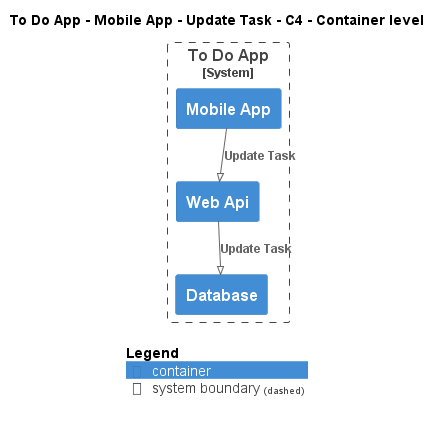

The diagram above was rendered by PlantUML. Its source (embedded in the PNG):
@startuml
!pragma layout smetana
!include ..\..\..\..\..\..\..\.c4s\C4_Container.puml

AddElementTag("c4interflow:lifecycle:new", $bgColor=green, $fontColor=#ffffff, $borderColor=green, $shadowing="False")
AddElementTag("c4interflow:lifecycle:changed", $bgColor=orange, $fontColor=#ffffff, $borderColor=orange, $shadowing="False")
AddElementTag("c4interflow:lifecycle:removed", $bgColor=red, $fontColor=#ffffff, $borderColor=red, $shadowing="False")

AddRelTag("c4interflow:lifecycle:new", $textColor=green, $lineColor=green)
AddRelTag("c4interflow:lifecycle:changed", $textColor=orange, $lineColor=orange)
AddRelTag("c4interflow:lifecycle:removed", $textColor=red, $lineColor=red)

SHOW_PERSON_PORTRAIT()
LAYOUT_TOP_DOWN()

skinparam linetype polyline

title To Do App - Mobile App - Update Task - C4 - Container level


System_Boundary(ToDoAppExample.SoftwareSystems.ToDoApp, "To Do App") {
    Container(ToDoAppExample.SoftwareSystems.ToDoApp.Containers.MobileApp, "Mobile App", "", "")
    Container(ToDoAppExample.SoftwareSystems.ToDoApp.Containers.WebApi, "Web Api", "", "")
    Container(ToDoAppExample.SoftwareSystems.ToDoApp.Containers.Database, "Database", "", "")
}

Rel(ToDoAppExample.SoftwareSystems.ToDoApp.Containers.MobileApp, ToDoAppExample.SoftwareSystems.ToDoApp.Containers.WebApi, "Update Task")
Rel(ToDoAppExample.SoftwareSystems.ToDoApp.Containers.WebApi, ToDoAppExample.SoftwareSystems.ToDoApp.Containers.Database, "Update Task")


SHOW_LEGEND()
@enduml